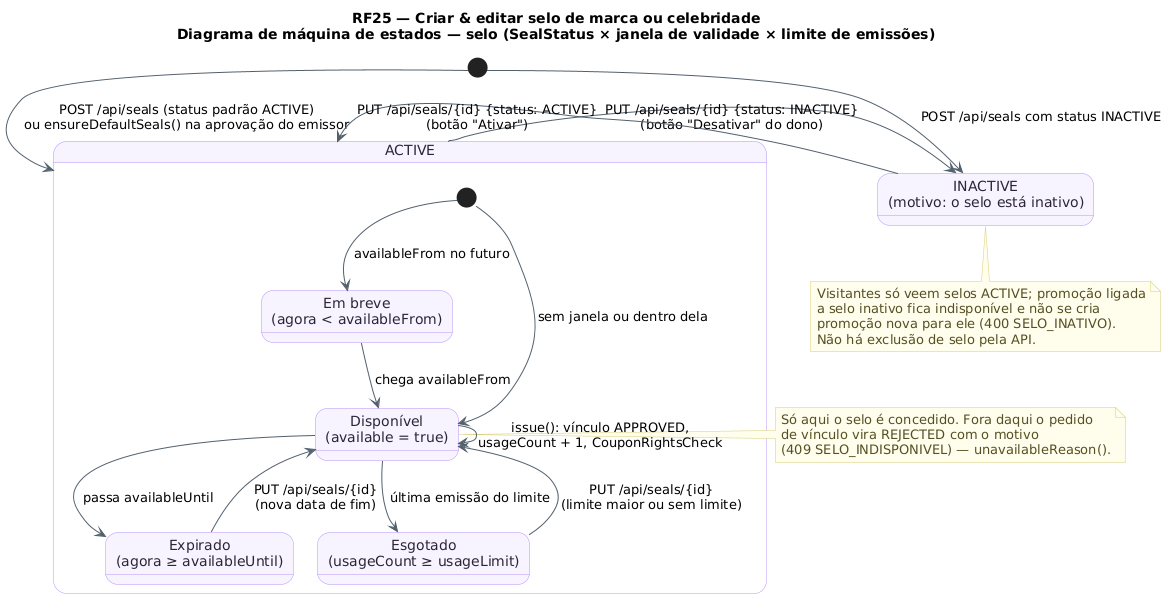

The diagram above was rendered by PlantUML. Its source (embedded in the PNG):
@startuml RF25_MaquinaDeEstados_Selo
!pragma layout smetana
!pragma layout smetana
title RF25 — Criar & editar selo de marca ou celebridade\nDiagrama de máquina de estados — selo (SealStatus × janela de validade × limite de emissões)
skinparam backgroundColor #FFFFFF
skinparam state {
  BackgroundColor #F8F4FF
  BorderColor #B695F5
  FontColor #2D2438
  ArrowColor #52606D
}
skinparam note {
  BackgroundColor #FFFDEB
  BorderColor #D8CE78
  FontColor #554F24
}
[*] --> Ativo : POST /api/seals (status padrão ACTIVE)\nou ensureDefaultSeals() na aprovação do emissor
[*] --> Inativo : POST /api/seals com status INACTIVE

state "ACTIVE" as Ativo {
  state "Em breve\n(agora < availableFrom)" as EmBreve
  state "Disponível\n(available = true)" as Disponivel
  state "Expirado\n(agora ≥ availableUntil)" as Expirado
  state "Esgotado\n(usageCount ≥ usageLimit)" as Esgotado
  [*] --> EmBreve : availableFrom no futuro
  [*] --> Disponivel : sem janela ou dentro dela
  EmBreve --> Disponivel : chega availableFrom
  Disponivel --> Disponivel : issue(): vínculo APPROVED,\nusageCount + 1, CouponRightsCheck
  Disponivel --> Esgotado : última emissão do limite
  Disponivel --> Expirado : passa availableUntil
  Esgotado --> Disponivel : PUT /api/seals/{id}\n(limite maior ou sem limite)
  Expirado --> Disponivel : PUT /api/seals/{id}\n(nova data de fim)
}
state "INACTIVE\n(motivo: o selo está inativo)" as Inativo

Ativo --> Inativo : PUT /api/seals/{id} {status: INACTIVE}\n(botão "Desativar" do dono)
Inativo --> Ativo : PUT /api/seals/{id} {status: ACTIVE}\n(botão "Ativar")

note right of Disponivel
  Só aqui o selo é concedido. Fora daqui o pedido
  de vínculo vira REJECTED com o motivo
  (409 SELO_INDISPONIVEL) — unavailableReason().
end note
note bottom of Inativo
  Visitantes só veem selos ACTIVE; promoção ligada
  a selo inativo fica indisponível e não se cria
  promoção nova para ele (400 SELO_INATIVO).
  Não há exclusão de selo pela API.
end note
@enduml